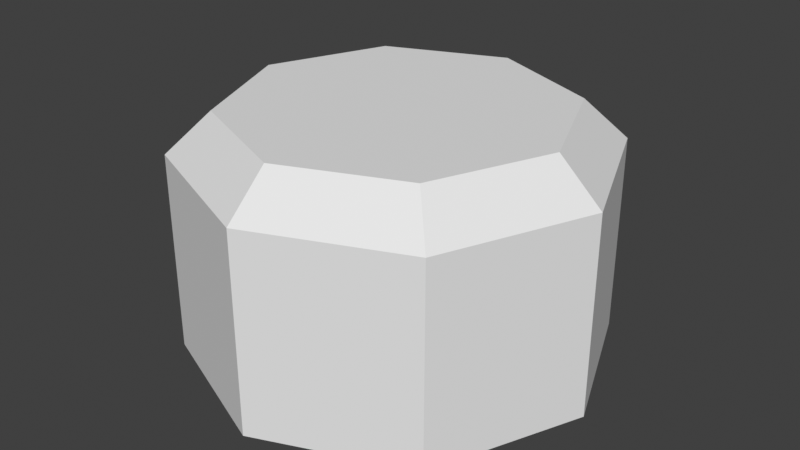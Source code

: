 # Source: buttonface.blend  (saved by Blender 4.5.91; exported with 4.5.12 LTS)
import bpy
from mathutils import Matrix  # noqa: F401  (used for matrix-valued properties, if any)

bpy.ops.wm.read_factory_settings(use_empty=True)
scene = bpy.context.scene
scene.name = 'Scene'

# ---- world
world_world = bpy.data.worlds.new('World'); scene.world = world_world
world_world.use_nodes = True; world_world.node_tree.nodes.clear()
_N = world_world.node_tree.nodes; _L = world_world.node_tree.links
n0 = _N.new('ShaderNodeOutputWorld'); n0.name = 'World Output'; n0.location = (300, 300)
n1 = _N.new('ShaderNodeBackground'); n1.name = 'Background'; n1.location = (10, 300)
n1.inputs[0].default_value = (0.05088, 0.05088, 0.05088, 1.0)
_L.new(n1.outputs[0], n0.inputs[0])
n0.is_active_output = True
world_world.color = (0.05088, 0.05088, 0.05088)
world_world.use_sun_shadow = False
world_world.sun_shadow_jitter_overblur = 0.0

# ---- meshes
me_buttonface_mesh = bpy.data.meshes.new('buttonface mesh')
me_buttonface_mesh.from_pydata([(4.508e-09, 1.605, 0.297), (-1.135, 1.135, 0.297), (-1.605, 0.0, 0.297), (-1.135, -1.135, 0.297), (4.508e-09, -1.605, 0.297), (1.135, -1.135, 0.297), (1.605, 0.0, 0.297), (1.135, 1.135, 0.297), (1.49e-08, 1.273, 2.135), (4.508e-09, 1.605, 1.827), (-1.135, 1.135, 1.827), (-0.8998, 0.8998, 2.135), (-1.605, 0.0, 1.827), (-1.273, 7.451e-09, 2.135), (-1.135, -1.135, 1.827), (-0.8998, -0.8998, 2.135), (4.508e-09, -1.605, 1.827), (0.0, -1.273, 2.135), (1.135, -1.135, 1.827), (0.8998, -0.8998, 2.135), (1.605, 0.0, 1.827), (1.273, -7.451e-09, 2.135), (1.135, 1.135, 1.827), (0.8998, 0.8998, 2.135)], [], [(11, 8, 9, 10), (13, 11, 10, 12), (15, 13, 12, 14), (17, 15, 14, 16), (19, 17, 16, 18), (21, 19, 18, 20), (23, 21, 20, 22), (8, 23, 22, 9), (11, 13, 15, 17, 19, 21, 23, 8), (7, 0, 9, 22), (0, 1, 10, 9), (1, 2, 12, 10), (2, 3, 14, 12), (3, 4, 16, 14), (4, 5, 18, 16), (5, 6, 20, 18), (6, 7, 22, 20)])
_uv = me_buttonface_mesh.uv_layers.new(name='UVMap')
_uv.uv.foreach_set('vector', [0.3568, 0.4664, 0.4643, 0.354, 0.5385, 0.3815, 0.3894, 0.5407, 0.2022, 0.4694, 0.3568, 0.4664, 0.3894, 0.5407, 0.1737, 0.5407, 0.09258, 0.3612, 0.2022, 0.4694, 0.1737, 0.5407, 0.02171, 0.3935, 0.09388, 0.2064, 0.09258, 0.3612, 0.02171, 0.3935, 0.01968, 0.1788, 0.2014, 0.09395, 0.09388, 0.2064, 0.01968, 0.1788, 0.1688, 0.01968, 0.356, 0.09093, 0.2014, 0.09395, 0.1688, 0.01968, 0.3844, 0.01968, 0.4656, 0.1992, 0.356, 0.09093, 0.3844, 0.01968, 0.5365, 0.1669, 0.4643, 0.354, 0.4656, 0.1992, 0.5365, 0.1669, 0.5385, 0.3815, 0.3568, 0.4664, 0.2022, 0.4694, 0.09258, 0.3612, 0.09388, 0.2064, 0.2014, 0.09395, 0.356, 0.09093, 0.4656, 0.1992, 0.4643, 0.354, 0.778, 0.01968, 0.9781, 0.01968, 0.9781, 0.269, 0.778, 0.269, 0.5576, 0.58, 0.5576, 0.7802, 0.3084, 0.7802, 0.3084, 0.58, 0.5576, 0.7802, 0.5576, 0.9803, 0.3084, 0.9803, 0.3084, 0.7802, 0.269, 0.58, 0.269, 0.7802, 0.01968, 0.7802, 0.01968, 0.58, 0.269, 0.7802, 0.269, 0.9803, 0.01968, 0.9803, 0.01968, 0.7802, 0.8463, 0.58, 0.8463, 0.7802, 0.597, 0.7802, 0.597, 0.58, 0.8463, 0.7802, 0.8463, 0.9803, 0.597, 0.9803, 0.597, 0.7802, 0.5779, 0.01968, 0.778, 0.01968, 0.778, 0.269, 0.5779, 0.269])
me_buttonface_mesh.update()

# ---- objects
ob_buttonface = bpy.data.objects.new('buttonface', me_buttonface_mesh)

# ---- transforms, parenting, visibility, modifiers, constraints
ob_buttonface.location = (0.0, 0.0, 0.0)

# ---- collection membership
scene.collection.objects.link(ob_buttonface)

# ---- scene / render settings (as saved in the file)
scene.frame_start = 1; scene.frame_end = 250; scene.frame_set(1)
scene.render.engine = 'BLENDER_EEVEE_NEXT'
scene.eevee.ray_tracing_options.trace_max_roughness = 0.0
scene.view_settings.view_transform = 'Standard'
bpy.context.view_layer.update()

# ---- added for rendering (the .blend has no active camera and no usable light): camera, sun
cam_auto = bpy.data.cameras.new('AutoCamera')
cam_auto.lens = 50.0
cam_auto.sensor_width = 36.0
cam_auto.clip_end = 1000.0
ob_auto_camera = bpy.data.objects.new('AutoCamera', cam_auto)
scene.collection.objects.link(ob_auto_camera)
ob_auto_camera.location = (4.53149, -5.43779, 4.84096)
ob_auto_camera.rotation_euler = (1.09748, -7.21219e-08, 0.694738)
scene.camera = ob_auto_camera
light_auto_sun = bpy.data.lights.new('AutoSun', 'SUN')
light_auto_sun.energy = 3.0
light_auto_sun.angle = 0.0523599
ob_auto_sun = bpy.data.objects.new('AutoSun', light_auto_sun)
scene.collection.objects.link(ob_auto_sun)
ob_auto_sun.rotation_euler = (0.872665, 0.174533, 0.523599)
bpy.context.view_layer.update()
